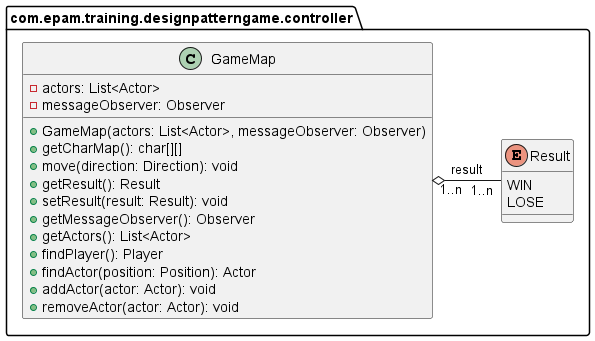

The diagram above was rendered by PlantUML. Its source (embedded in the PNG):
@startuml

package com.epam.training.designpatterngame.controller{

class GameMap{
- actors: List<Actor>
- messageObserver: Observer
+ GameMap(actors: List<Actor>, messageObserver: Observer)
+ getCharMap(): char[][]
+ move(direction: Direction): void
+ getResult(): Result
+ setResult(result: Result): void
+ getMessageObserver(): Observer
+ getActors(): List<Actor>
+ findPlayer(): Player
+ findActor(position: Position): Actor
+ addActor(actor: Actor): void
+ removeActor(actor: Actor): void
}

enum Result{
WIN
LOSE
}

GameMap "1..n" o---right "1..n" Result :result

}

@enduml